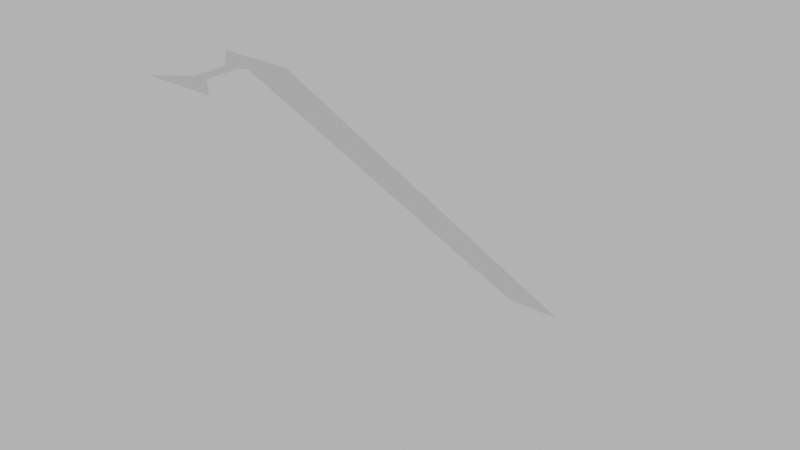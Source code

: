 # Source: foundation_stairs_navmesh.blend  (saved by Blender 4.1.24; exported with 4.5.12 LTS)
import bpy
from mathutils import Matrix  # noqa: F401  (used for matrix-valued properties, if any)

bpy.ops.wm.read_factory_settings(use_empty=True)
scene = bpy.context.scene
scene.name = 'Scene'

# ---- world
world_world = bpy.data.worlds.new('World'); scene.world = world_world
world_world.use_nodes = True; world_world.node_tree.nodes.clear()
_N = world_world.node_tree.nodes; _L = world_world.node_tree.links
n0 = _N.new('ShaderNodeOutputWorld'); n0.name = 'World Output'; n0.location = (300, 300)
n1 = _N.new('ShaderNodeBackground'); n1.name = 'Background'; n1.location = (10, 300)
n1.inputs[0].default_value = (0.05088, 0.05088, 0.05088, 1.0)
n1.inputs[1].default_value = 10.0
_L.new(n1.outputs[0], n0.inputs[0])
n0.is_active_output = True
world_world.color = (0.05088, 0.05088, 0.05088)
world_world.use_sun_shadow = False
world_world.sun_shadow_jitter_overblur = 0.0

# ---- meshes
me_cube_001 = bpy.data.meshes.new('Cube.001')
me_cube_001.from_pydata([(-2.785, 5.0, 0.2), (-2.785, 15.0, -9.8), (-1.215, 5.0, 0.2), (-1.215, 15.0, -9.8), (-2.785, 3.2, 0.2), (-1.215, 3.2, 0.2), (-2.15, 4.4, 0.2), (-2.15, 3.7, 0.2), (-1.85, 4.4, 0.2), (-1.85, 3.7, 0.2)], [], [(0, 2, 3), (0, 3, 1), (6, 7, 9), (8, 2, 0), (8, 0, 6), (4, 5, 7), (5, 9, 7), (9, 8, 6)])
_uv = me_cube_001.uv_layers.new(name='UVMap')
_uv.uv.foreach_set('vector', [0.3333, 0.6667, 0.6667, 0.6667, 0.0, 1.0, 0.3333, 0.6667, 0.0, 1.0, 0.3333, 1.0, 0.4037, 0.9277, 0.4741, 1.189, 0.7259, 1.189, 0.6963, 0.9277, 0.6667, 0.6667, 0.3333, 0.6667, 0.6963, 0.9277, 0.3333, 0.6667, 0.4037, 0.9277, 0.5444, 1.45, 0.7555, 1.45, 0.4741, 1.189, 0.7555, 1.45, 0.7259, 1.189, 0.4741, 1.189, 0.7259, 1.189, 0.6963, 0.9277, 0.4037, 0.9277])
me_cube_001.update()

# ---- objects
ob_foundation__navmesh = bpy.data.objects.new('foundation -navmesh', me_cube_001)

# ---- transforms, parenting, visibility, modifiers, constraints
ob_foundation__navmesh.location = (0.0, 0.0, 0.0)

# ---- collection membership
scene.collection.objects.link(ob_foundation__navmesh)

# ---- scene / render settings (as saved in the file)
scene.frame_start = 1; scene.frame_end = 250; scene.frame_set(1)
scene.render.engine = 'BLENDER_EEVEE_NEXT'
scene.cycles.sampling_pattern = 'TABULATED_SOBOL'
scene.eevee.ray_tracing_options.trace_max_roughness = 0.0
scene.view_settings.view_transform = 'Filmic'
bpy.context.view_layer.update()

# ---- added for rendering (the .blend has no active camera): camera
cam_auto = bpy.data.cameras.new('AutoCamera')
cam_auto.lens = 50.0
cam_auto.sensor_width = 36.0
cam_auto.clip_end = 1000.0
ob_auto_camera = bpy.data.objects.new('AutoCamera', cam_auto)
scene.collection.objects.link(ob_auto_camera)
ob_auto_camera.location = (12.3843, -8.16113, 6.70742)
ob_auto_camera.rotation_euler = (1.09748, -7.21219e-08, 0.694738)
scene.camera = ob_auto_camera
bpy.context.view_layer.update()
